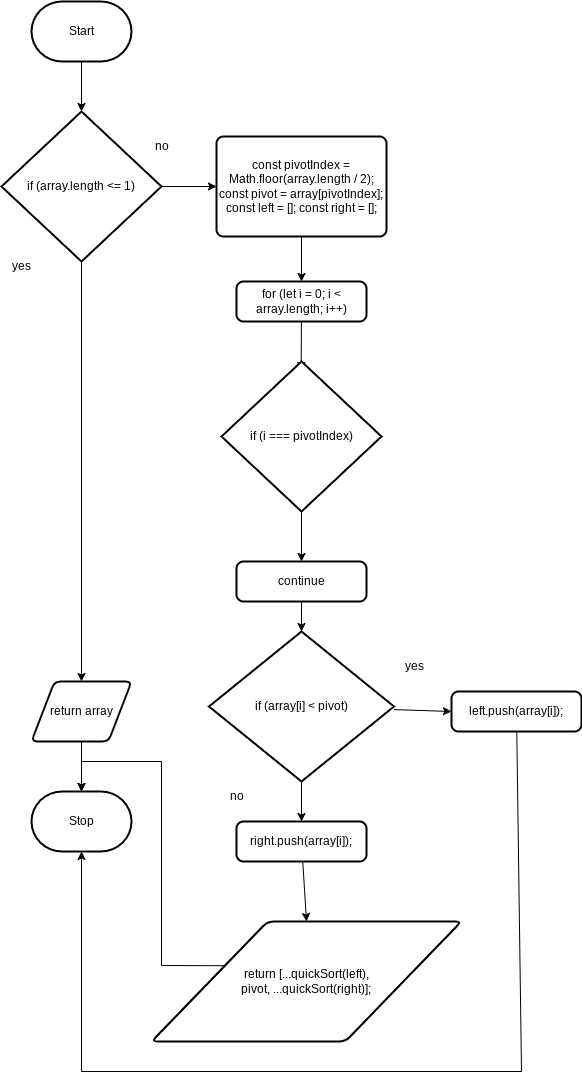

The diagram above was exported from draw.io. Its source (the exported page's mxGraphModel, read from the mxfile embedded in the PNG):
<mxGraphModel dx="640" dy="598" grid="1" gridSize="10" guides="1" tooltips="1" connect="1" arrows="1" fold="1" page="1" pageScale="1" pageWidth="827" pageHeight="1169" math="0" shadow="0">
  <root>
    <mxCell id="0" />
    <mxCell id="1" parent="0" />
    <mxCell id="3" style="edgeStyle=none;html=1;entryX=0.5;entryY=0;entryDx=0;entryDy=0;entryPerimeter=0;" parent="1" source="2" target="4" edge="1">
      <mxGeometry relative="1" as="geometry">
        <mxPoint x="190" y="260" as="targetPoint" />
      </mxGeometry>
    </mxCell>
    <mxCell id="2" value="Start" style="strokeWidth=2;html=1;shape=mxgraph.flowchart.terminator;whiteSpace=wrap;" parent="1" vertex="1">
      <mxGeometry x="130" y="140" width="100" height="60" as="geometry" />
    </mxCell>
    <mxCell id="7" style="edgeStyle=none;html=1;entryX=0.5;entryY=0;entryDx=0;entryDy=0;" parent="1" source="4" target="10" edge="1">
      <mxGeometry relative="1" as="geometry">
        <mxPoint x="180" y="490" as="targetPoint" />
      </mxGeometry>
    </mxCell>
    <mxCell id="9" style="edgeStyle=none;rounded=0;html=1;entryX=0;entryY=0.5;entryDx=0;entryDy=0;" parent="1" source="4" target="13" edge="1">
      <mxGeometry relative="1" as="geometry">
        <mxPoint x="330" y="325" as="targetPoint" />
      </mxGeometry>
    </mxCell>
    <mxCell id="4" value="if (array.length &amp;lt;= 1)" style="strokeWidth=2;html=1;shape=mxgraph.flowchart.decision;whiteSpace=wrap;" parent="1" vertex="1">
      <mxGeometry x="100" y="250" width="160" height="150" as="geometry" />
    </mxCell>
    <mxCell id="5" value="no&lt;br&gt;" style="text;html=1;align=center;verticalAlign=middle;resizable=0;points=[];autosize=1;strokeColor=none;fillColor=none;" parent="1" vertex="1">
      <mxGeometry x="240" y="270" width="40" height="30" as="geometry" />
    </mxCell>
    <mxCell id="6" value="yes" style="text;html=1;align=center;verticalAlign=middle;resizable=0;points=[];autosize=1;strokeColor=none;fillColor=none;" parent="1" vertex="1">
      <mxGeometry x="100" y="390" width="40" height="30" as="geometry" />
    </mxCell>
    <mxCell id="11" style="edgeStyle=none;rounded=0;html=1;entryX=0.5;entryY=0;entryDx=0;entryDy=0;entryPerimeter=0;exitX=0.5;exitY=1;exitDx=0;exitDy=0;" parent="1" source="10" target="12" edge="1">
      <mxGeometry relative="1" as="geometry">
        <mxPoint x="330" y="850" as="targetPoint" />
        <mxPoint x="170" y="900" as="sourcePoint" />
      </mxGeometry>
    </mxCell>
    <mxCell id="10" value="return array" style="shape=parallelogram;html=1;strokeWidth=2;perimeter=parallelogramPerimeter;whiteSpace=wrap;rounded=1;arcSize=12;size=0.23;" parent="1" vertex="1">
      <mxGeometry x="130" y="820" width="100" height="60" as="geometry" />
    </mxCell>
    <mxCell id="12" value="Stop" style="strokeWidth=2;html=1;shape=mxgraph.flowchart.terminator;whiteSpace=wrap;" parent="1" vertex="1">
      <mxGeometry x="130" y="930" width="100" height="60" as="geometry" />
    </mxCell>
    <mxCell id="14" style="edgeStyle=none;rounded=0;html=1;entryX=0.5;entryY=0;entryDx=0;entryDy=0;" parent="1" source="13" target="15" edge="1">
      <mxGeometry relative="1" as="geometry">
        <mxPoint x="540" y="325" as="targetPoint" />
      </mxGeometry>
    </mxCell>
    <mxCell id="13" value="const pivotIndex = Math.floor(array.length / 2); const pivot = array[pivotIndex]; const left = []; const right = [];" style="rounded=1;whiteSpace=wrap;html=1;absoluteArcSize=1;arcSize=14;strokeWidth=2;" parent="1" vertex="1">
      <mxGeometry x="315" y="275" width="170" height="100" as="geometry" />
    </mxCell>
    <mxCell id="17" style="edgeStyle=none;rounded=0;html=1;entryX=0.498;entryY=0.06;entryDx=0;entryDy=0;entryPerimeter=0;" parent="1" source="15" target="16" edge="1">
      <mxGeometry relative="1" as="geometry" />
    </mxCell>
    <mxCell id="15" value="for (let i = 0; i &amp;lt; array.length; i++)" style="rounded=1;whiteSpace=wrap;html=1;absoluteArcSize=1;arcSize=14;strokeWidth=2;" parent="1" vertex="1">
      <mxGeometry x="335" y="420" width="130" height="40" as="geometry" />
    </mxCell>
    <mxCell id="18" style="edgeStyle=none;html=1;entryX=0.5;entryY=0;entryDx=0;entryDy=0;" edge="1" parent="1" source="16" target="19">
      <mxGeometry relative="1" as="geometry">
        <mxPoint x="400" y="700" as="targetPoint" />
      </mxGeometry>
    </mxCell>
    <mxCell id="16" value="if (i === pivotIndex)" style="strokeWidth=2;html=1;shape=mxgraph.flowchart.decision;whiteSpace=wrap;" parent="1" vertex="1">
      <mxGeometry x="320" y="500" width="160" height="150" as="geometry" />
    </mxCell>
    <mxCell id="22" style="edgeStyle=none;html=1;entryX=0.5;entryY=0;entryDx=0;entryDy=0;entryPerimeter=0;" edge="1" parent="1" source="19" target="23">
      <mxGeometry relative="1" as="geometry">
        <mxPoint x="320" y="770" as="targetPoint" />
      </mxGeometry>
    </mxCell>
    <mxCell id="19" value="continue" style="rounded=1;whiteSpace=wrap;html=1;absoluteArcSize=1;arcSize=14;strokeWidth=2;" vertex="1" parent="1">
      <mxGeometry x="335" y="700" width="130" height="40" as="geometry" />
    </mxCell>
    <mxCell id="34" style="edgeStyle=none;html=1;exitX=0;exitY=0.25;exitDx=0;exitDy=0;entryX=0.5;entryY=0;entryDx=0;entryDy=0;entryPerimeter=0;rounded=0;" edge="1" parent="1" source="21" target="12">
      <mxGeometry relative="1" as="geometry">
        <mxPoint x="250" y="910" as="targetPoint" />
        <Array as="points">
          <mxPoint x="260" y="1104" />
          <mxPoint x="260" y="900" />
          <mxPoint x="180" y="900" />
        </Array>
      </mxGeometry>
    </mxCell>
    <mxCell id="21" value="return [...quickSort(left), &lt;br&gt;pivot, ...quickSort(right)];" style="shape=parallelogram;html=1;strokeWidth=2;perimeter=parallelogramPerimeter;whiteSpace=wrap;rounded=1;arcSize=12;size=0.375;" vertex="1" parent="1">
      <mxGeometry x="250" y="1060" width="310" height="120" as="geometry" />
    </mxCell>
    <mxCell id="24" style="edgeStyle=none;html=1;entryX=0;entryY=0.5;entryDx=0;entryDy=0;" edge="1" parent="1" source="23" target="25">
      <mxGeometry relative="1" as="geometry">
        <mxPoint x="530" y="845" as="targetPoint" />
      </mxGeometry>
    </mxCell>
    <mxCell id="29" value="" style="edgeStyle=none;html=1;entryX=0.5;entryY=0;entryDx=0;entryDy=0;" edge="1" parent="1" source="23" target="30">
      <mxGeometry relative="1" as="geometry">
        <mxPoint x="440" y="1090" as="targetPoint" />
      </mxGeometry>
    </mxCell>
    <mxCell id="23" value="if (array[i] &amp;lt; pivot)" style="strokeWidth=2;html=1;shape=mxgraph.flowchart.decision;whiteSpace=wrap;" vertex="1" parent="1">
      <mxGeometry x="307.5" y="770" width="185" height="150" as="geometry" />
    </mxCell>
    <mxCell id="35" style="edgeStyle=none;rounded=0;html=1;entryX=0.5;entryY=1;entryDx=0;entryDy=0;entryPerimeter=0;" edge="1" parent="1" source="25" target="12">
      <mxGeometry relative="1" as="geometry">
        <mxPoint x="170" y="1200" as="targetPoint" />
        <Array as="points">
          <mxPoint x="620" y="1210" />
          <mxPoint x="180" y="1210" />
        </Array>
      </mxGeometry>
    </mxCell>
    <mxCell id="25" value="left.push(array[i]);" style="rounded=1;whiteSpace=wrap;html=1;absoluteArcSize=1;arcSize=14;strokeWidth=2;" vertex="1" parent="1">
      <mxGeometry x="550" y="830" width="130" height="40" as="geometry" />
    </mxCell>
    <mxCell id="26" value="yes" style="text;html=1;align=center;verticalAlign=middle;resizable=0;points=[];autosize=1;strokeColor=none;fillColor=none;" vertex="1" parent="1">
      <mxGeometry x="492.5" y="790" width="40" height="30" as="geometry" />
    </mxCell>
    <mxCell id="33" style="edgeStyle=none;html=1;entryX=0.5;entryY=0;entryDx=0;entryDy=0;" edge="1" parent="1" source="30" target="21">
      <mxGeometry relative="1" as="geometry" />
    </mxCell>
    <mxCell id="30" value="right.push(array[i]);" style="rounded=1;whiteSpace=wrap;html=1;absoluteArcSize=1;arcSize=14;strokeWidth=2;" vertex="1" parent="1">
      <mxGeometry x="335" y="960" width="130" height="40" as="geometry" />
    </mxCell>
    <mxCell id="31" value="no" style="text;html=1;align=center;verticalAlign=middle;resizable=0;points=[];autosize=1;strokeColor=none;fillColor=none;" vertex="1" parent="1">
      <mxGeometry x="315" y="920" width="40" height="30" as="geometry" />
    </mxCell>
  </root>
</mxGraphModel>